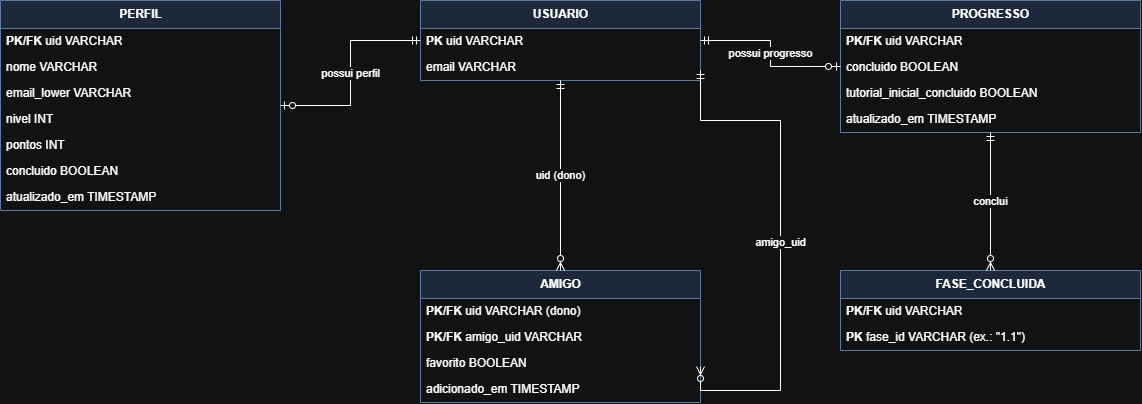

The diagram above was exported from draw.io. Its source (the exported page's mxGraphModel, read from the mxfile embedded in the PNG):
<mxGraphModel dx="409" dy="277" grid="1" gridSize="10" guides="1" tooltips="1" connect="1" arrows="1" fold="1" page="1" pageScale="1" pageWidth="1400" pageHeight="700" math="0" shadow="0">
  <root>
    <mxCell id="0" />
    <mxCell id="1" parent="0" />
    <mxCell id="c2" parent="1" style="swimlane;fontStyle=1;align=center;verticalAlign=top;childLayout=stackLayout;horizontal=1;startSize=28;horizontalStack=0;resizeParent=1;resizeParentMax=0;resizeLast=0;collapsible=0;marginBottom=0;html=1;fillColor=#dae8fc;strokeColor=#6c8ebf;" value="USUARIO" vertex="1">
      <mxGeometry height="80" width="280" x="480" y="60" as="geometry" />
    </mxCell>
    <mxCell id="c3" parent="c2" style="text;strokeColor=none;fillColor=none;align=left;verticalAlign=middle;spacingLeft=4;spacingRight=4;overflow=hidden;rotatable=0;points=[[0,0.5],[1,0.5]];portConstraint=eastwest;html=1;whiteSpace=wrap;" value="&lt;b&gt;PK&lt;/b&gt;  uid  VARCHAR" vertex="1">
      <mxGeometry height="26" width="280" y="28" as="geometry" />
    </mxCell>
    <mxCell id="c4" parent="c2" style="text;strokeColor=none;fillColor=none;align=left;verticalAlign=middle;spacingLeft=4;spacingRight=4;overflow=hidden;rotatable=0;points=[[0,0.5],[1,0.5]];portConstraint=eastwest;html=1;whiteSpace=wrap;" value="email  VARCHAR" vertex="1">
      <mxGeometry height="26" width="280" y="54" as="geometry" />
    </mxCell>
    <mxCell id="c5" parent="1" style="swimlane;fontStyle=1;align=center;verticalAlign=top;childLayout=stackLayout;horizontal=1;startSize=28;horizontalStack=0;resizeParent=1;resizeParentMax=0;resizeLast=0;collapsible=0;marginBottom=0;html=1;fillColor=#dae8fc;strokeColor=#6c8ebf;" value="PERFIL" vertex="1">
      <mxGeometry height="210" width="280" x="60" y="60" as="geometry" />
    </mxCell>
    <mxCell id="c6" parent="c5" style="text;strokeColor=none;fillColor=none;align=left;verticalAlign=middle;spacingLeft=4;spacingRight=4;overflow=hidden;rotatable=0;points=[[0,0.5],[1,0.5]];portConstraint=eastwest;html=1;whiteSpace=wrap;" value="&lt;b&gt;PK/FK&lt;/b&gt;  uid  VARCHAR" vertex="1">
      <mxGeometry height="26" width="280" y="28" as="geometry" />
    </mxCell>
    <mxCell id="c7" parent="c5" style="text;strokeColor=none;fillColor=none;align=left;verticalAlign=middle;spacingLeft=4;spacingRight=4;overflow=hidden;rotatable=0;points=[[0,0.5],[1,0.5]];portConstraint=eastwest;html=1;whiteSpace=wrap;" value="nome  VARCHAR" vertex="1">
      <mxGeometry height="26" width="280" y="54" as="geometry" />
    </mxCell>
    <mxCell id="c8" parent="c5" style="text;strokeColor=none;fillColor=none;align=left;verticalAlign=middle;spacingLeft=4;spacingRight=4;overflow=hidden;rotatable=0;points=[[0,0.5],[1,0.5]];portConstraint=eastwest;html=1;whiteSpace=wrap;" value="email_lower  VARCHAR" vertex="1">
      <mxGeometry height="26" width="280" y="80" as="geometry" />
    </mxCell>
    <mxCell id="c9" parent="c5" style="text;strokeColor=none;fillColor=none;align=left;verticalAlign=middle;spacingLeft=4;spacingRight=4;overflow=hidden;rotatable=0;points=[[0,0.5],[1,0.5]];portConstraint=eastwest;html=1;whiteSpace=wrap;" value="nivel  INT" vertex="1">
      <mxGeometry height="26" width="280" y="106" as="geometry" />
    </mxCell>
    <mxCell id="c10" parent="c5" style="text;strokeColor=none;fillColor=none;align=left;verticalAlign=middle;spacingLeft=4;spacingRight=4;overflow=hidden;rotatable=0;points=[[0,0.5],[1,0.5]];portConstraint=eastwest;html=1;whiteSpace=wrap;" value="pontos  INT" vertex="1">
      <mxGeometry height="26" width="280" y="132" as="geometry" />
    </mxCell>
    <mxCell id="c11" parent="c5" style="text;strokeColor=none;fillColor=none;align=left;verticalAlign=middle;spacingLeft=4;spacingRight=4;overflow=hidden;rotatable=0;points=[[0,0.5],[1,0.5]];portConstraint=eastwest;html=1;whiteSpace=wrap;" value="concluido  BOOLEAN" vertex="1">
      <mxGeometry height="26" width="280" y="158" as="geometry" />
    </mxCell>
    <mxCell id="c12" parent="c5" style="text;strokeColor=none;fillColor=none;align=left;verticalAlign=middle;spacingLeft=4;spacingRight=4;overflow=hidden;rotatable=0;points=[[0,0.5],[1,0.5]];portConstraint=eastwest;html=1;whiteSpace=wrap;" value="atualizado_em  TIMESTAMP" vertex="1">
      <mxGeometry height="26" width="280" y="184" as="geometry" />
    </mxCell>
    <mxCell id="c13" parent="1" style="swimlane;fontStyle=1;align=center;verticalAlign=top;childLayout=stackLayout;horizontal=1;startSize=28;horizontalStack=0;resizeParent=1;resizeParentMax=0;resizeLast=0;collapsible=0;marginBottom=0;html=1;fillColor=#dae8fc;strokeColor=#6c8ebf;" value="PROGRESSO" vertex="1">
      <mxGeometry height="132" width="300" x="900" y="60" as="geometry" />
    </mxCell>
    <mxCell id="c14" parent="c13" style="text;strokeColor=none;fillColor=none;align=left;verticalAlign=middle;spacingLeft=4;spacingRight=4;overflow=hidden;rotatable=0;points=[[0,0.5],[1,0.5]];portConstraint=eastwest;html=1;whiteSpace=wrap;" value="&lt;b&gt;PK/FK&lt;/b&gt;  uid  VARCHAR" vertex="1">
      <mxGeometry height="26" width="300" y="28" as="geometry" />
    </mxCell>
    <mxCell id="c15" parent="c13" style="text;strokeColor=none;fillColor=none;align=left;verticalAlign=middle;spacingLeft=4;spacingRight=4;overflow=hidden;rotatable=0;points=[[0,0.5],[1,0.5]];portConstraint=eastwest;html=1;whiteSpace=wrap;" value="concluido  BOOLEAN" vertex="1">
      <mxGeometry height="26" width="300" y="54" as="geometry" />
    </mxCell>
    <mxCell id="c16" parent="c13" style="text;strokeColor=none;fillColor=none;align=left;verticalAlign=middle;spacingLeft=4;spacingRight=4;overflow=hidden;rotatable=0;points=[[0,0.5],[1,0.5]];portConstraint=eastwest;html=1;whiteSpace=wrap;" value="tutorial_inicial_concluido  BOOLEAN" vertex="1">
      <mxGeometry height="26" width="300" y="80" as="geometry" />
    </mxCell>
    <mxCell id="c17" parent="c13" style="text;strokeColor=none;fillColor=none;align=left;verticalAlign=middle;spacingLeft=4;spacingRight=4;overflow=hidden;rotatable=0;points=[[0,0.5],[1,0.5]];portConstraint=eastwest;html=1;whiteSpace=wrap;" value="atualizado_em  TIMESTAMP" vertex="1">
      <mxGeometry height="26" width="300" y="106" as="geometry" />
    </mxCell>
    <mxCell id="c18" parent="1" style="swimlane;fontStyle=1;align=center;verticalAlign=top;childLayout=stackLayout;horizontal=1;startSize=28;horizontalStack=0;resizeParent=1;resizeParentMax=0;resizeLast=0;collapsible=0;marginBottom=0;html=1;fillColor=#dae8fc;strokeColor=#6c8ebf;" value="FASE_CONCLUIDA" vertex="1">
      <mxGeometry height="80" width="300" x="900" y="330" as="geometry" />
    </mxCell>
    <mxCell id="c19" parent="c18" style="text;strokeColor=none;fillColor=none;align=left;verticalAlign=middle;spacingLeft=4;spacingRight=4;overflow=hidden;rotatable=0;points=[[0,0.5],[1,0.5]];portConstraint=eastwest;html=1;whiteSpace=wrap;" value="&lt;b&gt;PK/FK&lt;/b&gt;  uid  VARCHAR" vertex="1">
      <mxGeometry height="26" width="300" y="28" as="geometry" />
    </mxCell>
    <mxCell id="c20" parent="c18" style="text;strokeColor=none;fillColor=none;align=left;verticalAlign=middle;spacingLeft=4;spacingRight=4;overflow=hidden;rotatable=0;points=[[0,0.5],[1,0.5]];portConstraint=eastwest;html=1;whiteSpace=wrap;" value="&lt;b&gt;PK&lt;/b&gt;  fase_id  VARCHAR  (ex.: &quot;1.1&quot;)" vertex="1">
      <mxGeometry height="26" width="300" y="54" as="geometry" />
    </mxCell>
    <mxCell id="c21" parent="1" style="swimlane;fontStyle=1;align=center;verticalAlign=top;childLayout=stackLayout;horizontal=1;startSize=28;horizontalStack=0;resizeParent=1;resizeParentMax=0;resizeLast=0;collapsible=0;marginBottom=0;html=1;fillColor=#dae8fc;strokeColor=#6c8ebf;" value="AMIGO" vertex="1">
      <mxGeometry height="132" width="280" x="480" y="330" as="geometry" />
    </mxCell>
    <mxCell id="c22" parent="c21" style="text;strokeColor=none;fillColor=none;align=left;verticalAlign=middle;spacingLeft=4;spacingRight=4;overflow=hidden;rotatable=0;points=[[0,0.5],[1,0.5]];portConstraint=eastwest;html=1;whiteSpace=wrap;" value="&lt;b&gt;PK/FK&lt;/b&gt;  uid  VARCHAR  (dono)" vertex="1">
      <mxGeometry height="26" width="280" y="28" as="geometry" />
    </mxCell>
    <mxCell id="c23" parent="c21" style="text;strokeColor=none;fillColor=none;align=left;verticalAlign=middle;spacingLeft=4;spacingRight=4;overflow=hidden;rotatable=0;points=[[0,0.5],[1,0.5]];portConstraint=eastwest;html=1;whiteSpace=wrap;" value="&lt;b&gt;PK/FK&lt;/b&gt;  amigo_uid  VARCHAR" vertex="1">
      <mxGeometry height="26" width="280" y="54" as="geometry" />
    </mxCell>
    <mxCell id="c24" parent="c21" style="text;strokeColor=none;fillColor=none;align=left;verticalAlign=middle;spacingLeft=4;spacingRight=4;overflow=hidden;rotatable=0;points=[[0,0.5],[1,0.5]];portConstraint=eastwest;html=1;whiteSpace=wrap;" value="favorito  BOOLEAN" vertex="1">
      <mxGeometry height="26" width="280" y="80" as="geometry" />
    </mxCell>
    <mxCell id="c25" parent="c21" style="text;strokeColor=none;fillColor=none;align=left;verticalAlign=middle;spacingLeft=4;spacingRight=4;overflow=hidden;rotatable=0;points=[[0,0.5],[1,0.5]];portConstraint=eastwest;html=1;whiteSpace=wrap;" value="adicionado_em  TIMESTAMP" vertex="1">
      <mxGeometry height="26" width="280" y="106" as="geometry" />
    </mxCell>
    <mxCell id="c26" edge="1" parent="1" source="c2" style="html=1;edgeStyle=orthogonalEdgeStyle;rounded=0;startArrow=ERmandOne;endArrow=ERzeroToOne;startFill=0;endFill=0;exitX=0;exitY=0.5;entryX=1;entryY=0.5;" target="c5" value="possui perfil">
      <mxGeometry relative="1" as="geometry" />
    </mxCell>
    <mxCell id="c27" edge="1" parent="1" source="c2" style="html=1;edgeStyle=orthogonalEdgeStyle;rounded=0;startArrow=ERmandOne;endArrow=ERzeroToOne;startFill=0;endFill=0;exitX=1;exitY=0.5;entryX=0;entryY=0.5;" target="c13" value="possui progresso">
      <mxGeometry relative="1" as="geometry" />
    </mxCell>
    <mxCell id="c28" edge="1" parent="1" source="c13" style="html=1;edgeStyle=orthogonalEdgeStyle;rounded=0;startArrow=ERmandOne;endArrow=ERzeroToMany;startFill=0;endFill=0;exitX=0.5;exitY=1;entryX=0.5;entryY=0;" target="c18" value="conclui">
      <mxGeometry relative="1" as="geometry" />
    </mxCell>
    <mxCell id="c29" edge="1" parent="1" source="c2" style="html=1;edgeStyle=orthogonalEdgeStyle;rounded=0;startArrow=ERmandOne;endArrow=ERzeroToMany;startFill=0;endFill=0;exitX=0.5;exitY=1;entryX=0.5;entryY=0;" target="c21" value="uid (dono)">
      <mxGeometry relative="1" as="geometry" />
    </mxCell>
    <mxCell id="c30" edge="1" parent="1" style="html=1;edgeStyle=orthogonalEdgeStyle;rounded=0;startArrow=ERmandOne;endArrow=ERzeroToMany;startFill=0;endFill=0;exitX=1;exitY=0.5;entryX=1;entryY=0.5;" value="amigo_uid">
      <mxGeometry relative="1" as="geometry">
        <Array as="points">
          <mxPoint x="760" y="180" />
          <mxPoint x="840" y="180" />
          <mxPoint x="840" y="450" />
          <mxPoint x="760" y="450" />
        </Array>
        <mxPoint x="760" y="130" as="sourcePoint" />
        <mxPoint x="760" y="426" as="targetPoint" />
      </mxGeometry>
    </mxCell>
  </root>
</mxGraphModel>